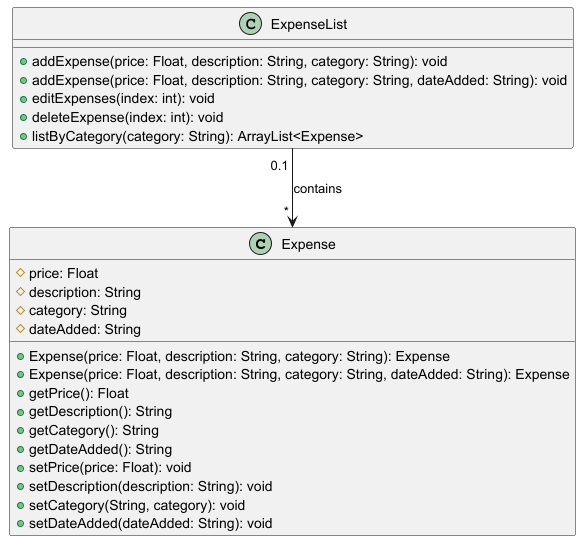

The diagram above was rendered by PlantUML. Its source (embedded in the PNG):
@startuml

class Expense {
    #price: Float
    #description: String
    #category: String
    #dateAdded: String
    +Expense(price: Float, description: String, category: String): Expense
    +Expense(price: Float, description: String, category: String, dateAdded: String): Expense
    +getPrice(): Float
    +getDescription(): String
    +getCategory(): String
    +getDateAdded(): String
    +setPrice(price: Float): void
    +setDescription(description: String): void
    +setCategory(String, category): void
    +setDateAdded(dateAdded: String): void
}

class ExpenseList {
    +addExpense(price: Float, description: String, category: String): void
    +addExpense(price: Float, description: String, category: String, dateAdded: String): void
    +editExpenses(index: int): void
    +deleteExpense(index: int): void
    +listByCategory(category: String): ArrayList<Expense>
}

ExpenseList "0.1 " -d-> " * " Expense : contains

@enduml